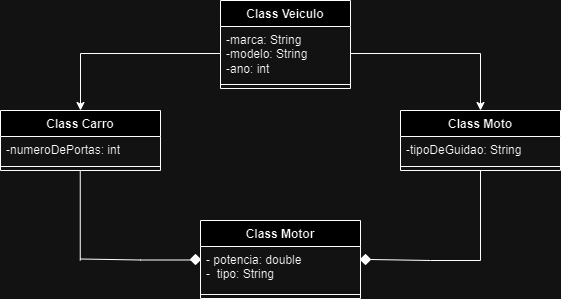

The diagram above was exported from draw.io. Its source (the exported page's mxGraphModel, read from the mxfile embedded in the PNG):
<mxGraphModel dx="697" dy="412" grid="1" gridSize="10" guides="1" tooltips="1" connect="1" arrows="1" fold="1" page="1" pageScale="1" pageWidth="827" pageHeight="1169" math="0" shadow="0">
  <root>
    <mxCell id="0" />
    <mxCell id="1" parent="0" />
    <mxCell id="JBn1nkLnh5XGCZ4_j8J7-1" value="Class Veiculo" style="swimlane;fontStyle=1;align=center;verticalAlign=top;childLayout=stackLayout;horizontal=1;startSize=26;horizontalStack=0;resizeParent=1;resizeParentMax=0;resizeLast=0;collapsible=1;marginBottom=0;whiteSpace=wrap;html=1;" vertex="1" parent="1">
      <mxGeometry x="300" y="570" width="130" height="88" as="geometry" />
    </mxCell>
    <mxCell id="JBn1nkLnh5XGCZ4_j8J7-2" value="-marca: String&lt;div&gt;-modelo: String&lt;/div&gt;&lt;div&gt;-ano: int&lt;/div&gt;" style="text;strokeColor=none;fillColor=none;align=left;verticalAlign=top;spacingLeft=4;spacingRight=4;overflow=hidden;rotatable=0;points=[[0,0.5],[1,0.5]];portConstraint=eastwest;whiteSpace=wrap;html=1;" vertex="1" parent="JBn1nkLnh5XGCZ4_j8J7-1">
      <mxGeometry y="26" width="130" height="54" as="geometry" />
    </mxCell>
    <mxCell id="JBn1nkLnh5XGCZ4_j8J7-3" value="" style="line;strokeWidth=1;fillColor=none;align=left;verticalAlign=middle;spacingTop=-1;spacingLeft=3;spacingRight=3;rotatable=0;labelPosition=right;points=[];portConstraint=eastwest;strokeColor=inherit;" vertex="1" parent="JBn1nkLnh5XGCZ4_j8J7-1">
      <mxGeometry y="80" width="130" height="8" as="geometry" />
    </mxCell>
    <mxCell id="JBn1nkLnh5XGCZ4_j8J7-9" value="Class Carro" style="swimlane;fontStyle=1;align=center;verticalAlign=top;childLayout=stackLayout;horizontal=1;startSize=26;horizontalStack=0;resizeParent=1;resizeParentMax=0;resizeLast=0;collapsible=1;marginBottom=0;whiteSpace=wrap;html=1;" vertex="1" parent="1">
      <mxGeometry x="80" y="680" width="160" height="60" as="geometry" />
    </mxCell>
    <mxCell id="JBn1nkLnh5XGCZ4_j8J7-10" value="-numeroDePortas: int" style="text;strokeColor=none;fillColor=none;align=left;verticalAlign=top;spacingLeft=4;spacingRight=4;overflow=hidden;rotatable=0;points=[[0,0.5],[1,0.5]];portConstraint=eastwest;whiteSpace=wrap;html=1;" vertex="1" parent="JBn1nkLnh5XGCZ4_j8J7-9">
      <mxGeometry y="26" width="160" height="26" as="geometry" />
    </mxCell>
    <mxCell id="JBn1nkLnh5XGCZ4_j8J7-11" value="" style="line;strokeWidth=1;fillColor=none;align=left;verticalAlign=middle;spacingTop=-1;spacingLeft=3;spacingRight=3;rotatable=0;labelPosition=right;points=[];portConstraint=eastwest;strokeColor=inherit;" vertex="1" parent="JBn1nkLnh5XGCZ4_j8J7-9">
      <mxGeometry y="52" width="160" height="8" as="geometry" />
    </mxCell>
    <mxCell id="JBn1nkLnh5XGCZ4_j8J7-13" value="Class Moto" style="swimlane;fontStyle=1;align=center;verticalAlign=top;childLayout=stackLayout;horizontal=1;startSize=26;horizontalStack=0;resizeParent=1;resizeParentMax=0;resizeLast=0;collapsible=1;marginBottom=0;whiteSpace=wrap;html=1;" vertex="1" parent="1">
      <mxGeometry x="480" y="680" width="160" height="60" as="geometry" />
    </mxCell>
    <mxCell id="JBn1nkLnh5XGCZ4_j8J7-14" value="-tipoDeGuidao: String" style="text;strokeColor=none;fillColor=none;align=left;verticalAlign=top;spacingLeft=4;spacingRight=4;overflow=hidden;rotatable=0;points=[[0,0.5],[1,0.5]];portConstraint=eastwest;whiteSpace=wrap;html=1;" vertex="1" parent="JBn1nkLnh5XGCZ4_j8J7-13">
      <mxGeometry y="26" width="160" height="26" as="geometry" />
    </mxCell>
    <mxCell id="JBn1nkLnh5XGCZ4_j8J7-15" value="" style="line;strokeWidth=1;fillColor=none;align=left;verticalAlign=middle;spacingTop=-1;spacingLeft=3;spacingRight=3;rotatable=0;labelPosition=right;points=[];portConstraint=eastwest;strokeColor=inherit;" vertex="1" parent="JBn1nkLnh5XGCZ4_j8J7-13">
      <mxGeometry y="52" width="160" height="8" as="geometry" />
    </mxCell>
    <mxCell id="JBn1nkLnh5XGCZ4_j8J7-17" value="Class Motor" style="swimlane;fontStyle=1;align=center;verticalAlign=top;childLayout=stackLayout;horizontal=1;startSize=26;horizontalStack=0;resizeParent=1;resizeParentMax=0;resizeLast=0;collapsible=1;marginBottom=0;whiteSpace=wrap;html=1;" vertex="1" parent="1">
      <mxGeometry x="280" y="790" width="160" height="78" as="geometry" />
    </mxCell>
    <mxCell id="JBn1nkLnh5XGCZ4_j8J7-18" value="- potencia: double&amp;nbsp;&lt;div&gt;-&amp;nbsp; tipo: String&lt;/div&gt;" style="text;strokeColor=none;fillColor=none;align=left;verticalAlign=top;spacingLeft=4;spacingRight=4;overflow=hidden;rotatable=0;points=[[0,0.5],[1,0.5]];portConstraint=eastwest;whiteSpace=wrap;html=1;" vertex="1" parent="JBn1nkLnh5XGCZ4_j8J7-17">
      <mxGeometry y="26" width="160" height="44" as="geometry" />
    </mxCell>
    <mxCell id="JBn1nkLnh5XGCZ4_j8J7-19" value="" style="line;strokeWidth=1;fillColor=none;align=left;verticalAlign=middle;spacingTop=-1;spacingLeft=3;spacingRight=3;rotatable=0;labelPosition=right;points=[];portConstraint=eastwest;strokeColor=inherit;" vertex="1" parent="JBn1nkLnh5XGCZ4_j8J7-17">
      <mxGeometry y="70" width="160" height="8" as="geometry" />
    </mxCell>
    <mxCell id="JBn1nkLnh5XGCZ4_j8J7-21" style="edgeStyle=orthogonalEdgeStyle;rounded=0;orthogonalLoop=1;jettySize=auto;html=1;exitX=0;exitY=0.5;exitDx=0;exitDy=0;entryX=0.5;entryY=0;entryDx=0;entryDy=0;" edge="1" parent="1" source="JBn1nkLnh5XGCZ4_j8J7-2" target="JBn1nkLnh5XGCZ4_j8J7-9">
      <mxGeometry relative="1" as="geometry" />
    </mxCell>
    <mxCell id="JBn1nkLnh5XGCZ4_j8J7-22" style="edgeStyle=orthogonalEdgeStyle;rounded=0;orthogonalLoop=1;jettySize=auto;html=1;entryX=0.5;entryY=0;entryDx=0;entryDy=0;" edge="1" parent="1" source="JBn1nkLnh5XGCZ4_j8J7-2" target="JBn1nkLnh5XGCZ4_j8J7-13">
      <mxGeometry relative="1" as="geometry" />
    </mxCell>
    <mxCell id="JBn1nkLnh5XGCZ4_j8J7-25" value="" style="endArrow=none;html=1;rounded=0;entryX=0.5;entryY=1;entryDx=0;entryDy=0;" edge="1" parent="1" target="JBn1nkLnh5XGCZ4_j8J7-13">
      <mxGeometry width="50" height="50" relative="1" as="geometry">
        <mxPoint x="560" y="830" as="sourcePoint" />
        <mxPoint x="570" y="770" as="targetPoint" />
      </mxGeometry>
    </mxCell>
    <mxCell id="JBn1nkLnh5XGCZ4_j8J7-28" value="" style="rhombus;whiteSpace=wrap;html=1;fillColor=#000000;" vertex="1" parent="1">
      <mxGeometry x="270" y="824" width="10" height="10" as="geometry" />
    </mxCell>
    <mxCell id="JBn1nkLnh5XGCZ4_j8J7-30" value="" style="rhombus;whiteSpace=wrap;html=1;fillColor=#000000;" vertex="1" parent="1">
      <mxGeometry x="440" y="824" width="10" height="10" as="geometry" />
    </mxCell>
    <mxCell id="JBn1nkLnh5XGCZ4_j8J7-31" value="" style="endArrow=none;html=1;rounded=0;exitX=1;exitY=0.5;exitDx=0;exitDy=0;" edge="1" parent="1" source="JBn1nkLnh5XGCZ4_j8J7-30">
      <mxGeometry width="50" height="50" relative="1" as="geometry">
        <mxPoint x="470" y="830" as="sourcePoint" />
        <mxPoint x="560" y="830" as="targetPoint" />
        <Array as="points">
          <mxPoint x="510" y="830" />
        </Array>
      </mxGeometry>
    </mxCell>
    <mxCell id="JBn1nkLnh5XGCZ4_j8J7-32" value="" style="endArrow=none;html=1;rounded=0;exitX=1;exitY=0.5;exitDx=0;exitDy=0;" edge="1" parent="1">
      <mxGeometry width="50" height="50" relative="1" as="geometry">
        <mxPoint x="160" y="828.5" as="sourcePoint" />
        <mxPoint x="270" y="829.5" as="targetPoint" />
        <Array as="points">
          <mxPoint x="220" y="829.5" />
        </Array>
      </mxGeometry>
    </mxCell>
    <mxCell id="JBn1nkLnh5XGCZ4_j8J7-33" value="" style="endArrow=none;html=1;rounded=0;entryX=0.5;entryY=1;entryDx=0;entryDy=0;" edge="1" parent="1">
      <mxGeometry width="50" height="50" relative="1" as="geometry">
        <mxPoint x="159.75" y="830" as="sourcePoint" />
        <mxPoint x="159.75" y="740" as="targetPoint" />
      </mxGeometry>
    </mxCell>
  </root>
</mxGraphModel>